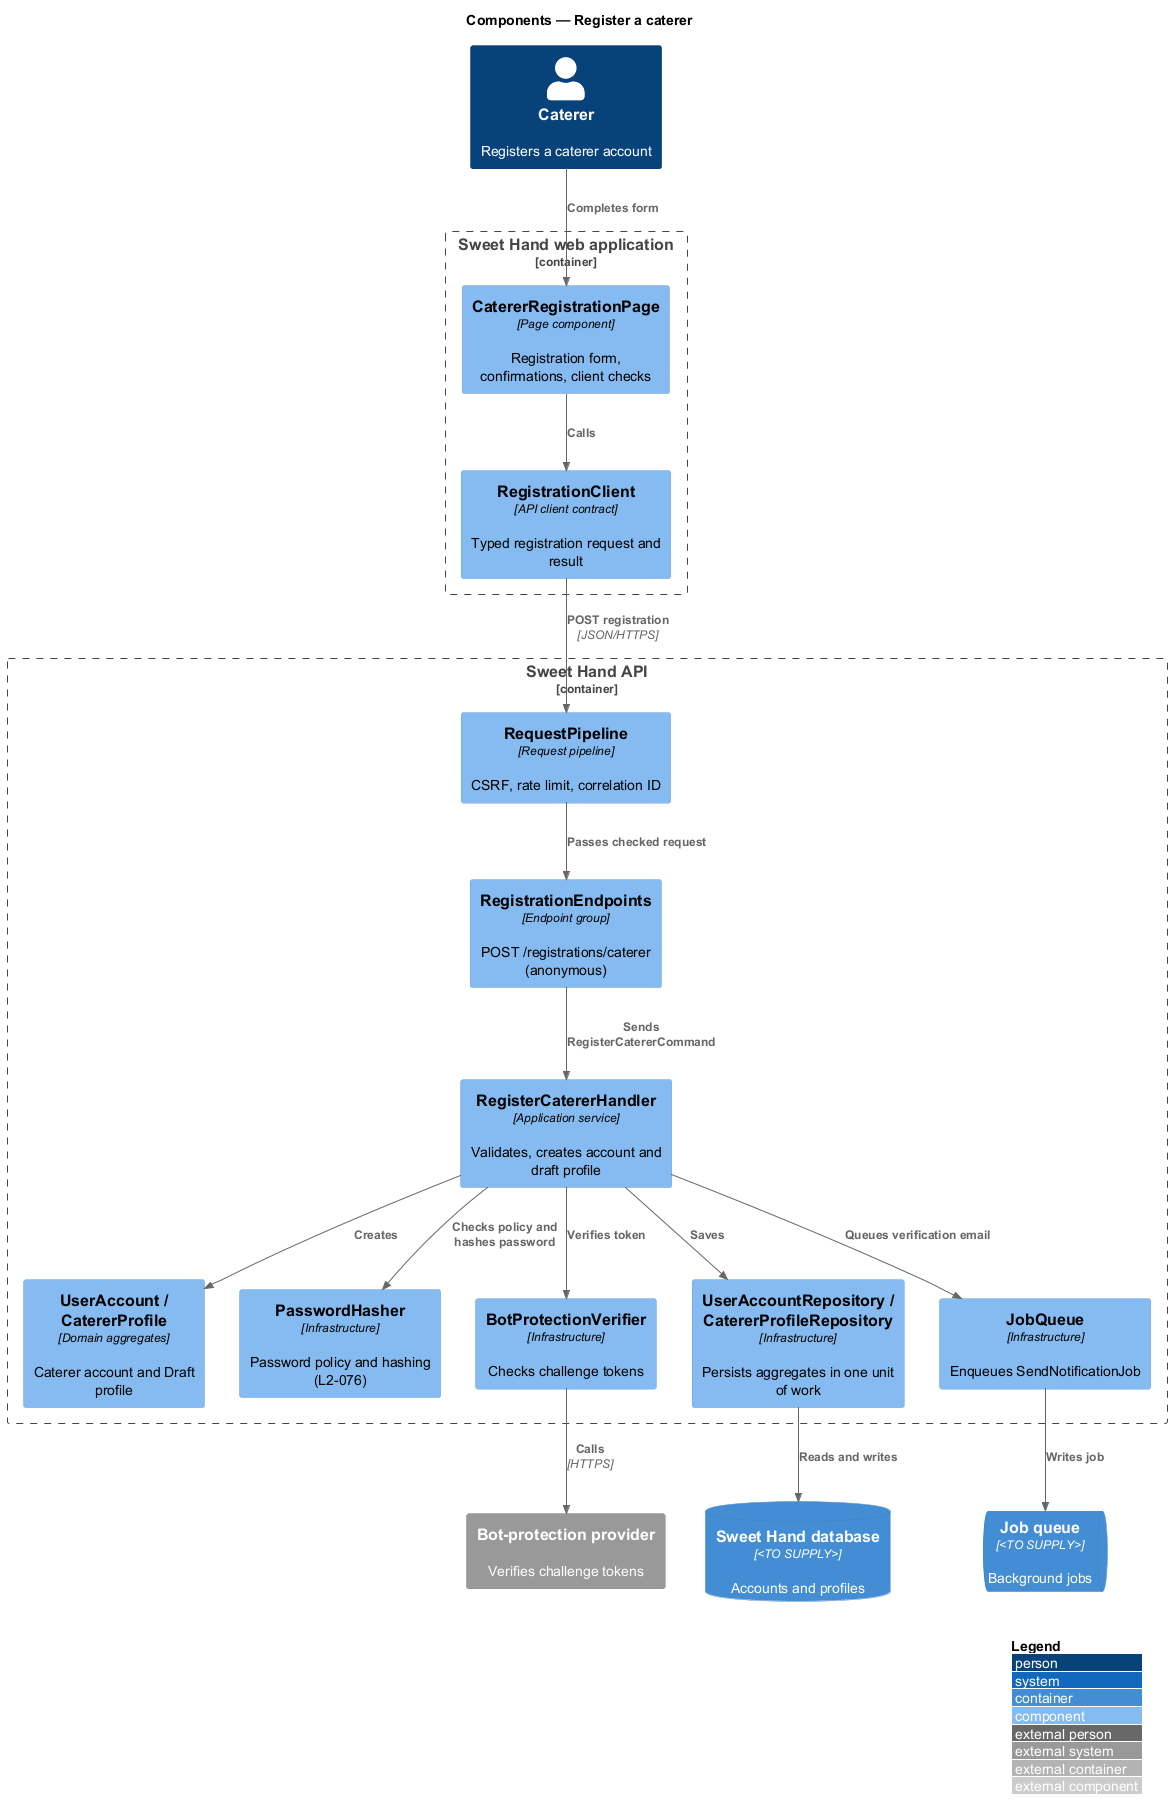

The diagram above was rendered by PlantUML. Its source (embedded in the PNG):
@startuml
!include <C4/C4_Component>
LAYOUT_WITH_LEGEND()
title Components — Register a caterer

Person(caterer, "Caterer", "Registers a caterer account")
Container_Boundary(web, "Sweet Hand web application") {
  Component(page, "CatererRegistrationPage", "Page component", "Registration form, confirmations, client checks")
  Component(client, "RegistrationClient", "API client contract", "Typed registration request and result")
}
Container_Boundary(api, "Sweet Hand API") {
  Component(pipeline, "RequestPipeline", "Request pipeline", "CSRF, rate limit, correlation ID")
  Component(endpoints, "RegistrationEndpoints", "Endpoint group", "POST /registrations/caterer (anonymous)")
  Component(handler, "RegisterCatererHandler", "Application service", "Validates, creates account and draft profile")
  Component(domain, "UserAccount / CatererProfile", "Domain aggregates", "Caterer account and Draft profile")
  Component(hasher, "PasswordHasher", "Infrastructure", "Password policy and hashing (L2-076)")
  Component(botv, "BotProtectionVerifier", "Infrastructure", "Checks challenge tokens")
  Component(repos, "UserAccountRepository / CatererProfileRepository", "Infrastructure", "Persists aggregates in one unit of work")
  Component(jobs, "JobQueue", "Infrastructure", "Enqueues SendNotificationJob")
}
ContainerDb(db, "Sweet Hand database", "<TO SUPPLY>", "Accounts and profiles")
ContainerQueue(queue, "Job queue", "<TO SUPPLY>", "Background jobs")
System_Ext(bot, "Bot-protection provider", "Verifies challenge tokens")

Rel(caterer, page, "Completes form")
Rel(page, client, "Calls")
Rel(client, pipeline, "POST registration", "JSON/HTTPS")
Rel(pipeline, endpoints, "Passes checked request")
Rel(endpoints, handler, "Sends RegisterCatererCommand")
Rel(handler, botv, "Verifies token")
Rel(botv, bot, "Calls", "HTTPS")
Rel(handler, hasher, "Checks policy and hashes password")
Rel(handler, domain, "Creates")
Rel(handler, repos, "Saves")
Rel(repos, db, "Reads and writes")
Rel(handler, jobs, "Queues verification email")
Rel(jobs, queue, "Writes job")
@enduml